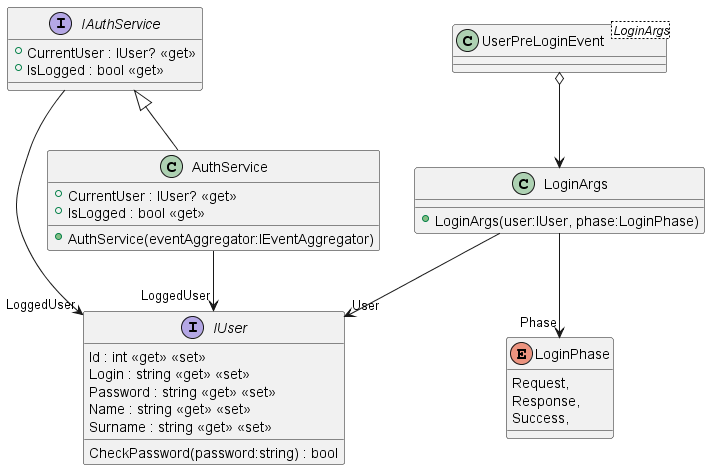

The diagram above was rendered by PlantUML. Its source (embedded in the PNG):
@startuml
class LoginArgs {
    + LoginArgs(user:IUser, phase:LoginPhase)
}
enum LoginPhase {
    Request,
    Response,
    Success,
}
interface IUser {
    Id : int <<get>> <<set>>
    Login : string <<get>> <<set>>
    Password : string <<get>> <<set>>
    Name : string <<get>> <<set>>
    Surname : string <<get>> <<set>>
    CheckPassword(password:string) : bool
}
LoginArgs --> "Phase" LoginPhase
LoginArgs --> "User" IUser
interface IAuthService {
    + CurrentUser : IUser? <<get>>
    + IsLogged : bool <<get>>
}
IAuthService --> "LoggedUser" IUser
class AuthService {
    + CurrentUser : IUser? <<get>>
    + IsLogged : bool <<get>>
    + AuthService(eventAggregator:IEventAggregator)
}
IAuthService <|-- AuthService
AuthService --> "LoggedUser" IUser
class UserPreLoginEvent <LoginArgs>
UserPreLoginEvent o-d-> LoginArgs
@enduml